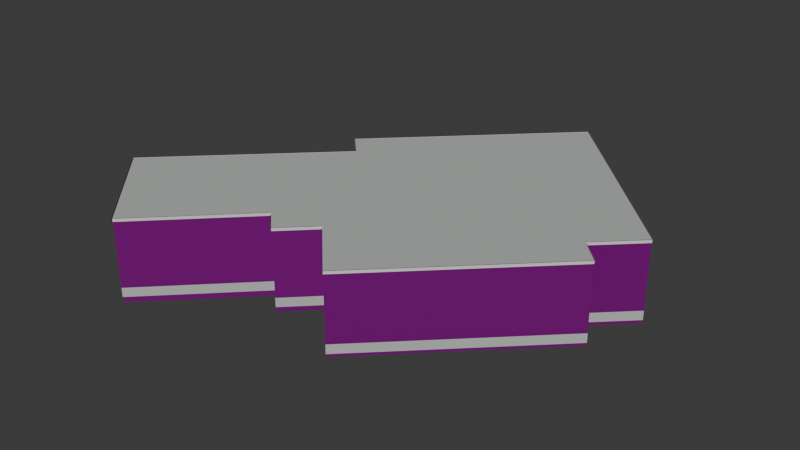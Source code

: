 # Source: osm-way-49773524.blend  (saved by Blender 5.2.45; exported with 4.5.12 LTS)
import bpy
from mathutils import Matrix  # noqa: F401  (used for matrix-valued properties, if any)

bpy.ops.wm.read_factory_settings(use_empty=True)
scene = bpy.context.scene
scene.name = 'Scene'

# ---- collections
col_collection = bpy.data.collections.new('Collection'); scene.collection.children.link(col_collection)

# ---- images (referenced by path relative to the original .blend; pixels are not part of the script)
import os
ASSET_DIR = os.environ.get("B2B_ASSET_DIR", "")  # directory of the original .blend (textures are referenced by path, not embedded)
HERE = os.path.dirname(os.path.abspath(__file__))  # packed textures are extracted next to this script under _unpacked/

def load_image(name, relpath, width, height, colorspace="sRGB"):
    """Load a texture the original file referenced (path relative to the .blend, or extracted next to this script)."""
    p = next((c for c in (os.path.join(HERE, relpath), os.path.join(ASSET_DIR, relpath)) if relpath and os.path.exists(c)), "")
    if p:
        img = bpy.data.images.load(p, check_existing=True)
        img.name = name
    else:  # same state as the original file: an image datablock whose file is absent (Cycles renders it pink)
        img = bpy.data.images.new(name, width, height)
        img.source = "FILE"
        img.filepath = "//" + (relpath or name)
    img.colorspace_settings.name = colorspace
    return img
img_plaster001_1k_jpg_color_jpg = load_image('Plaster001_1K-JPG_Color.jpg', 'Plaster001_1K-JPG_Color.jpg', 1024, 1024, 'sRGB')
img_plaster001_1k_jpg_normalgl_jpg = load_image('Plaster001_1K-JPG_NormalGL.jpg', 'Plaster001_1K-JPG_NormalGL.jpg', 1024, 1024, 'Non-Color')
img_plaster001_1k_jpg_roughness_jpg = load_image('Plaster001_1K-JPG_Roughness.jpg', 'Plaster001_1K-JPG_Roughness.jpg', 1024, 1024, 'Non-Color')
img_concrete034_1k_jpg_color_jpg = load_image('Concrete034_1K-JPG_Color.jpg', 'Concrete034_1K-JPG_Color.jpg', 1024, 1024, 'sRGB')
img_concrete034_1k_jpg_normalgl_jpg = load_image('Concrete034_1K-JPG_NormalGL.jpg', 'Concrete034_1K-JPG_NormalGL.jpg', 1024, 1024, 'Non-Color')
img_concrete034_1k_jpg_roughness_jpg = load_image('Concrete034_1K-JPG_Roughness.jpg', 'Concrete034_1K-JPG_Roughness.jpg', 1024, 1024, 'Non-Color')

# ---- materials (node trees are filled in below, after node groups)
mat_reality_aged_pale_plaster = bpy.data.materials.new('reality aged pale plaster')
mat_reality_concrete_plinth = bpy.data.materials.new('reality concrete plinth')
mat_reality_pale_aluminum_sill = bpy.data.materials.new('reality pale aluminum sill')
mat_reality_flat_weathered_roof = bpy.data.materials.new('reality flat weathered roof')
mat_building_foundation = bpy.data.materials.new('building foundation')

# ---- material node trees
mat_reality_aged_pale_plaster.use_nodes = True; mat_reality_aged_pale_plaster.node_tree.nodes.clear()
_N = mat_reality_aged_pale_plaster.node_tree.nodes; _L = mat_reality_aged_pale_plaster.node_tree.links
n0 = _N.new('ShaderNodeBsdfPrincipled'); n0.name = 'Principled BSDF'; n0.location = (-200, 100)
n0.inputs[10].default_value = 0.005
n1 = _N.new('ShaderNodeOutputMaterial'); n1.name = 'Material Output'; n1.location = (200, 100)
n2 = _N.new('ShaderNodeTexImage'); n2.name = 'Image Texture'; n2.location = (0, 0)
n2.image = img_plaster001_1k_jpg_color_jpg
n3 = _N.new('ShaderNodeTexCoord'); n3.name = 'Texture Coordinate'; n3.location = (0, 0)
n4 = _N.new('ShaderNodeMapping'); n4.name = 'Source physical UV scale'; n4.location = (0, 0)
n4.inputs[3].default_value = (3.0, 3.0, 1.0)
n5 = _N.new('ShaderNodeTexImage'); n5.name = 'Image Texture.001'; n5.location = (0, 0)
n5.image = img_plaster001_1k_jpg_normalgl_jpg
n6 = _N.new('ShaderNodeNormalMap'); n6.name = 'Normal Map'; n6.location = (0, 0)
n6.width = 160
n7 = _N.new('ShaderNodeTexImage'); n7.name = 'Image Texture.002'; n7.location = (0, 0)
n7.image = img_plaster001_1k_jpg_roughness_jpg
_L.new(n0.outputs[0], n1.inputs[0])
_L.new(n3.outputs[2], n4.inputs[0])
_L.new(n4.outputs[0], n2.inputs[0])
_L.new(n2.outputs[0], n0.inputs[0])
_L.new(n4.outputs[0], n5.inputs[0])
_L.new(n5.outputs[0], n6.inputs[1])
_L.new(n6.outputs[0], n0.inputs[5])
_L.new(n4.outputs[0], n7.inputs[0])
_L.new(n7.outputs[0], n0.inputs[2])
n1.is_active_output = True
mat_reality_concrete_plinth.use_nodes = True; mat_reality_concrete_plinth.node_tree.nodes.clear()
_N = mat_reality_concrete_plinth.node_tree.nodes; _L = mat_reality_concrete_plinth.node_tree.links
n0 = _N.new('ShaderNodeBsdfPrincipled'); n0.name = 'Principled BSDF'; n0.location = (-200, 100)
n0.inputs[0].default_value = (0.4549, 0.4941, 0.4549, 1.0)
n0.inputs[2].default_value = 0.83
n0.inputs[10].default_value = 0.005
n1 = _N.new('ShaderNodeOutputMaterial'); n1.name = 'Material Output'; n1.location = (200, 100)
_L.new(n0.outputs[0], n1.inputs[0])
n1.is_active_output = True
mat_reality_pale_aluminum_sill.use_nodes = True; mat_reality_pale_aluminum_sill.node_tree.nodes.clear()
_N = mat_reality_pale_aluminum_sill.node_tree.nodes; _L = mat_reality_pale_aluminum_sill.node_tree.links
n0 = _N.new('ShaderNodeBsdfPrincipled'); n0.name = 'Principled BSDF'; n0.location = (-200, 100)
n0.inputs[0].default_value = (0.6941, 0.7059, 0.6627, 1.0)
n0.inputs[2].default_value = 0.83
n0.inputs[10].default_value = 0.005
n1 = _N.new('ShaderNodeOutputMaterial'); n1.name = 'Material Output'; n1.location = (200, 100)
_L.new(n0.outputs[0], n1.inputs[0])
n1.is_active_output = True
mat_reality_flat_weathered_roof.use_nodes = True; mat_reality_flat_weathered_roof.node_tree.nodes.clear()
_N = mat_reality_flat_weathered_roof.node_tree.nodes; _L = mat_reality_flat_weathered_roof.node_tree.links
n0 = _N.new('ShaderNodeBsdfPrincipled'); n0.name = 'Principled BSDF'; n0.location = (-200, 100)
n0.inputs[0].default_value = (0.451, 0.4745, 0.4549, 1.0)
n0.inputs[2].default_value = 0.83
n0.inputs[10].default_value = 0.005
n1 = _N.new('ShaderNodeOutputMaterial'); n1.name = 'Material Output'; n1.location = (200, 100)
_L.new(n0.outputs[0], n1.inputs[0])
n1.is_active_output = True
mat_building_foundation.use_nodes = True; mat_building_foundation.node_tree.nodes.clear()
_N = mat_building_foundation.node_tree.nodes; _L = mat_building_foundation.node_tree.links
n0 = _N.new('ShaderNodeBsdfPrincipled'); n0.name = 'Principled BSDF'; n0.location = (-200, 100)
n0.inputs[10].default_value = 0.005
n1 = _N.new('ShaderNodeOutputMaterial'); n1.name = 'Material Output'; n1.location = (200, 100)
n2 = _N.new('ShaderNodeTexImage'); n2.name = 'Image Texture'; n2.location = (0, 0)
n2.image = img_concrete034_1k_jpg_color_jpg
n3 = _N.new('ShaderNodeTexCoord'); n3.name = 'Texture Coordinate'; n3.location = (0, 0)
n4 = _N.new('ShaderNodeMapping'); n4.name = 'Source physical UV scale'; n4.location = (0, 0)
n4.inputs[3].default_value = (3.636, 7.273, 1.0)
n5 = _N.new('ShaderNodeTexImage'); n5.name = 'Image Texture.001'; n5.location = (0, 0)
n5.image = img_concrete034_1k_jpg_normalgl_jpg
n6 = _N.new('ShaderNodeNormalMap'); n6.name = 'Normal Map'; n6.location = (0, 0)
n6.width = 160
n7 = _N.new('ShaderNodeTexImage'); n7.name = 'Image Texture.002'; n7.location = (0, 0)
n7.image = img_concrete034_1k_jpg_roughness_jpg
_L.new(n0.outputs[0], n1.inputs[0])
_L.new(n3.outputs[2], n4.inputs[0])
_L.new(n4.outputs[0], n2.inputs[0])
_L.new(n2.outputs[0], n0.inputs[0])
_L.new(n4.outputs[0], n5.inputs[0])
_L.new(n5.outputs[0], n6.inputs[1])
_L.new(n6.outputs[0], n0.inputs[5])
_L.new(n4.outputs[0], n7.inputs[0])
_L.new(n7.outputs[0], n0.inputs[2])
n1.is_active_output = True

# ---- world
world_world = bpy.data.worlds.new('World'); scene.world = world_world
world_world.use_nodes = True; world_world.node_tree.nodes.clear()
_N = world_world.node_tree.nodes; _L = world_world.node_tree.links
n0 = _N.new('ShaderNodeOutputWorld'); n0.name = 'World Output'; n0.location = (200, 100)
n1 = _N.new('ShaderNodeBackground'); n1.name = 'Background'; n1.location = (-200, 100)
n1.inputs[0].default_value = (0.05088, 0.05088, 0.05088, 1.0)
_L.new(n1.outputs[0], n0.inputs[0])
n0.is_active_output = True
world_world.color = (0.05088, 0.05088, 0.05088)
world_world.sun_shadow_jitter_overblur = 0.0

# ---- meshes
me_reality_49773524_near_reality_aged_pale_plaster = bpy.data.meshes.new('reality 49773524 near reality aged pale plaster')
me_reality_49773524_near_reality_aged_pale_plaster.from_pydata([(2.652, 9.68, 0.0), (8.902, 3.26, 0.0), (8.902, 3.26, 3.0), (2.652, 9.68, 3.0), (8.902, 3.26, 0.0), (7.352, 1.76, 0.0), (7.352, 1.76, 3.0), (8.902, 3.26, 3.0), (7.352, 1.76, 0.0), (8.202, 0.9, 0.0), (8.202, 0.9, 3.0), (7.352, 1.76, 3.0), (8.202, 0.9, 0.0), (2.252, -4.9, 0.0), (2.252, -4.9, 3.0), (8.202, 0.9, 3.0), (2.252, -4.9, 0.0), (0.202, -2.75, 0.0), (0.202, -2.75, 3.0), (2.252, -4.9, 3.0), (0.202, -2.75, 0.0), (-0.978, -3.91, 0.0), (-0.978, -3.91, 3.0), (0.202, -2.75, 3.0), (-0.978, -3.91, 0.0), (-1.778, -3.12, 0.0), (-1.778, -3.12, 3.0), (-0.978, -3.91, 3.0), (-1.778, -3.12, 0.0), (-5.468, -6.79, 0.0), (-5.468, -6.79, 3.0), (-1.778, -3.12, 3.0), (-5.468, -6.79, 0.0), (-8.908, -3.22, 0.0), (-8.908, -3.22, 3.0), (-5.468, -6.79, 3.0), (-8.908, -3.22, 0.0), (-3.008, 2.49, 0.0), (-3.008, 2.49, 3.0), (-8.908, -3.22, 3.0), (-3.008, 2.49, 0.0), (-3.828, 3.35, 0.0), (-3.828, 3.35, 3.0), (-3.008, 2.49, 3.0), (-3.828, 3.35, 0.0), (2.652, 9.68, 0.0), (2.652, 9.68, 3.0), (-3.828, 3.35, 3.0)], [], [(0, 2, 1), (0, 3, 2), (4, 6, 5), (4, 7, 6), (8, 10, 9), (8, 11, 10), (12, 14, 13), (12, 15, 14), (16, 18, 17), (16, 19, 18), (20, 22, 21), (20, 23, 22), (24, 26, 25), (24, 27, 26), (28, 30, 29), (28, 31, 30), (32, 34, 33), (32, 35, 34), (36, 38, 37), (36, 39, 38), (40, 42, 41), (40, 43, 42), (44, 46, 45), (44, 47, 46)])
_uv = me_reality_49773524_near_reality_aged_pale_plaster.uv_layers.new(name='Runtime source UV')
_uv.uv.foreach_set('vector', [0.0, 0.0, 2.987, 1.0, 2.987, 0.0, 0.0, 0.0, 0.0, 1.0, 2.987, 1.0, 0.0, 0.0, 0.719, 1.0, 0.719, 0.0, 0.0, 0.0, 0.0, 1.0, 0.719, 1.0, 0.0, 0.0, 0.4031, 1.0, 0.4031, 0.0, 0.0, 0.0, 0.0, 1.0, 0.4031, 1.0, 0.0, 0.0, 2.77, 1.0, 2.77, 0.0, 0.0, 0.0, 0.0, 1.0, 2.77, 1.0, 0.0, 0.0, 0.9902, 1.0, 0.9902, 0.0, 0.0, 0.0, 0.0, 1.0, 0.9902, 1.0, 0.0, 0.0, 0.5516, 1.0, 0.5516, 0.0, 0.0, 0.0, 0.0, 1.0, 0.5516, 1.0, 0.0, 0.0, 0.3748, 1.0, 0.3748, 0.0, 0.0, 0.0, 0.0, 1.0, 0.3748, 1.0, 0.0, 0.0, 1.735, 1.0, 1.735, 0.0, 0.0, 0.0, 0.0, 1.0, 1.735, 1.0, 0.0, 0.0, 1.653, 1.0, 1.653, 0.0, 0.0, 0.0, 0.0, 1.0, 1.653, 1.0, 0.0, 0.0, 2.737, 1.0, 2.737, 0.0, 0.0, 0.0, 0.0, 1.0, 2.737, 1.0, 0.0, 0.0, 0.3961, 1.0, 0.3961, 0.0, 0.0, 0.0, 0.0, 1.0, 0.3961, 1.0, 0.0, 0.0, 3.02, 1.0, 3.02, 0.0, 0.0, 0.0, 0.0, 1.0, 3.02, 1.0])
me_reality_49773524_near_reality_aged_pale_plaster.materials.append(mat_reality_aged_pale_plaster)
me_reality_49773524_near_reality_aged_pale_plaster.update()
me_reality_49773524_near_reality_concrete_plinth = bpy.data.meshes.new('reality 49773524 near reality concrete plinth')
me_reality_49773524_near_reality_concrete_plinth.from_pydata([(2.655, 9.683, 0.0), (8.905, 3.263, 0.0), (8.905, 3.263, 0.36), (2.655, 9.683, 0.36), (8.905, 3.257, 0.0), (7.355, 1.757, 0.0), (7.355, 1.757, 0.36), (8.905, 3.257, 0.36), (7.355, 1.763, 0.0), (8.205, 0.9028, 0.0), (8.205, 0.9028, 0.36), (7.355, 1.763, 0.36), (8.205, 0.8971, 0.0), (2.255, -4.903, 0.0), (2.255, -4.903, 0.36), (8.205, 0.8971, 0.36), (2.249, -4.903, 0.0), (0.1991, -2.753, 0.0), (0.1991, -2.753, 0.36), (2.249, -4.903, 0.36), (0.2048, -2.753, 0.0), (-0.9752, -3.913, 0.0), (-0.9752, -3.913, 0.36), (0.2048, -2.753, 0.36), (-0.9808, -3.913, 0.0), (-1.781, -3.123, 0.0), (-1.781, -3.123, 0.36), (-0.9808, -3.913, 0.36), (-1.775, -3.123, 0.0), (-5.465, -6.793, 0.0), (-5.465, -6.793, 0.36), (-1.775, -3.123, 0.36), (-5.471, -6.793, 0.0), (-8.911, -3.223, 0.0), (-8.911, -3.223, 0.36), (-5.471, -6.793, 0.36), (-8.911, -3.217, 0.0), (-3.011, 2.493, 0.0), (-3.011, 2.493, 0.36), (-8.911, -3.217, 0.36), (-3.011, 2.487, 0.0), (-3.831, 3.347, 0.0), (-3.831, 3.347, 0.36), (-3.011, 2.487, 0.36), (-3.831, 3.353, 0.0), (2.649, 9.683, 0.0), (2.649, 9.683, 0.36), (-3.831, 3.353, 0.36)], [], [(0, 2, 1), (0, 3, 2), (4, 6, 5), (4, 7, 6), (8, 10, 9), (8, 11, 10), (12, 14, 13), (12, 15, 14), (16, 18, 17), (16, 19, 18), (20, 22, 21), (20, 23, 22), (24, 26, 25), (24, 27, 26), (28, 30, 29), (28, 31, 30), (32, 34, 33), (32, 35, 34), (36, 38, 37), (36, 39, 38), (40, 42, 41), (40, 43, 42), (44, 46, 45), (44, 47, 46)])
_uv = me_reality_49773524_near_reality_concrete_plinth.uv_layers.new(name='Runtime source UV')
_uv.uv.foreach_set('vector', [0.0, 0.0, 2.987, 0.12, 2.987, 0.0, 0.0, 0.0, 0.0, 0.12, 2.987, 0.12, 0.0, 0.0, 0.719, 0.12, 0.719, 0.0, 0.0, 0.0, 0.0, 0.12, 0.719, 0.12, 0.0, 0.0, 0.4031, 0.12, 0.4031, 0.0, 0.0, 0.0, 0.0, 0.12, 0.4031, 0.12, 0.0, 0.0, 2.77, 0.12, 2.77, 0.0, 0.0, 0.0, 0.0, 0.12, 2.77, 0.12, 0.0, 0.0, 0.9902, 0.12, 0.9902, 0.0, 0.0, 0.0, 0.0, 0.12, 0.9902, 0.12, 0.0, 0.0, 0.5516, 0.12, 0.5516, 0.0, 0.0, 0.0, 0.0, 0.12, 0.5516, 0.12, 0.0, 0.0, 0.3748, 0.12, 0.3748, 0.0, 0.0, 0.0, 0.0, 0.12, 0.3748, 0.12, 0.0, 0.0, 1.735, 0.12, 1.735, 0.0, 0.0, 0.0, 0.0, 0.12, 1.735, 0.12, 0.0, 0.0, 1.653, 0.12, 1.653, 0.0, 0.0, 0.0, 0.0, 0.12, 1.653, 0.12, 0.0, 0.0, 2.737, 0.12, 2.737, 0.0, 0.0, 0.0, 0.0, 0.12, 2.737, 0.12, 0.0, 0.0, 0.3961, 0.12, 0.3961, 0.0, 0.0, 0.0, 0.0, 0.12, 0.3961, 0.12, 0.0, 0.0, 3.02, 0.12, 3.02, 0.0, 0.0, 0.0, 0.0, 0.12, 3.02, 0.12])
me_reality_49773524_near_reality_concrete_plinth.materials.append(mat_reality_concrete_plinth)
me_reality_49773524_near_reality_concrete_plinth.update()
me_reality_49773524_near_reality_pale_aluminum_sill = bpy.data.meshes.new('reality 49773524 near reality pale aluminum sill')
me_reality_49773524_near_reality_pale_aluminum_sill.from_pydata([(2.673, 9.701, 2.89), (8.923, 3.281, 2.89), (8.923, 3.281, 3.0), (2.673, 9.701, 3.0), (8.923, 3.238, 2.89), (7.373, 1.738, 2.89), (7.373, 1.738, 3.0), (8.923, 3.238, 3.0), (7.373, 1.781, 2.89), (8.223, 0.9211, 2.89), (8.223, 0.9211, 3.0), (7.373, 1.781, 3.0), (8.223, 0.8785, 2.89), (2.273, -4.921, 2.89), (2.273, -4.921, 3.0), (8.223, 0.8785, 3.0), (2.23, -4.921, 2.89), (0.1803, -2.771, 2.89), (0.1803, -2.771, 3.0), (2.23, -4.921, 3.0), (0.223, -2.771, 2.89), (-0.957, -3.931, 2.89), (-0.957, -3.931, 3.0), (0.223, -2.771, 3.0), (-0.9991, -3.931, 2.89), (-1.799, -3.141, 2.89), (-1.799, -3.141, 3.0), (-0.9991, -3.931, 3.0), (-1.757, -3.141, 2.89), (-5.447, -6.811, 2.89), (-5.447, -6.811, 3.0), (-1.757, -3.141, 3.0), (-5.49, -6.811, 2.89), (-8.93, -3.241, 2.89), (-8.93, -3.241, 3.0), (-5.49, -6.811, 3.0), (-8.929, -3.198, 2.89), (-3.029, 2.512, 2.89), (-3.029, 2.512, 3.0), (-8.929, -3.198, 3.0), (-3.03, 2.469, 2.89), (-3.85, 3.329, 2.89), (-3.85, 3.329, 3.0), (-3.03, 2.469, 3.0), (-3.849, 3.371, 2.89), (2.631, 9.701, 2.89), (2.631, 9.701, 3.0), (-3.849, 3.371, 3.0)], [], [(0, 2, 1), (0, 3, 2), (4, 6, 5), (4, 7, 6), (8, 10, 9), (8, 11, 10), (12, 14, 13), (12, 15, 14), (16, 18, 17), (16, 19, 18), (20, 22, 21), (20, 23, 22), (24, 26, 25), (24, 27, 26), (28, 30, 29), (28, 31, 30), (32, 34, 33), (32, 35, 34), (36, 38, 37), (36, 39, 38), (40, 42, 41), (40, 43, 42), (44, 46, 45), (44, 47, 46)])
_uv = me_reality_49773524_near_reality_pale_aluminum_sill.uv_layers.new(name='Runtime source UV')
_uv.uv.foreach_set('vector', [0.0, 0.9633, 2.987, 1.0, 2.987, 0.9633, 0.0, 0.9633, 0.0, 1.0, 2.987, 1.0, 0.0, 0.9633, 0.719, 1.0, 0.719, 0.9633, 0.0, 0.9633, 0.0, 1.0, 0.719, 1.0, 0.0, 0.9633, 0.4031, 1.0, 0.4031, 0.9633, 0.0, 0.9633, 0.0, 1.0, 0.4031, 1.0, 0.0, 0.9633, 2.77, 1.0, 2.77, 0.9633, 0.0, 0.9633, 0.0, 1.0, 2.77, 1.0, 0.0, 0.9633, 0.9902, 1.0, 0.9902, 0.9633, 0.0, 0.9633, 0.0, 1.0, 0.9902, 1.0, 0.0, 0.9633, 0.5516, 1.0, 0.5516, 0.9633, 0.0, 0.9633, 0.0, 1.0, 0.5516, 1.0, 0.0, 0.9633, 0.3748, 1.0, 0.3748, 0.9633, 0.0, 0.9633, 0.0, 1.0, 0.3748, 1.0, 0.0, 0.9633, 1.735, 1.0, 1.735, 0.9633, 0.0, 0.9633, 0.0, 1.0, 1.735, 1.0, 0.0, 0.9633, 1.653, 1.0, 1.653, 0.9633, 0.0, 0.9633, 0.0, 1.0, 1.653, 1.0, 0.0, 0.9633, 2.737, 1.0, 2.737, 0.9633, 0.0, 0.9633, 0.0, 1.0, 2.737, 1.0, 0.0, 0.9633, 0.3961, 1.0, 0.3961, 0.9633, 0.0, 0.9633, 0.0, 1.0, 0.3961, 1.0, 0.0, 0.9633, 3.02, 1.0, 3.02, 0.9633, 0.0, 0.9633, 0.0, 1.0, 3.02, 1.0])
me_reality_49773524_near_reality_pale_aluminum_sill.materials.append(mat_reality_pale_aluminum_sill)
me_reality_49773524_near_reality_pale_aluminum_sill.update()
me_reality_49773524_near_reality_flat_weathered_roof = bpy.data.meshes.new('reality 49773524 near reality flat weathered roof')
me_reality_49773524_near_reality_flat_weathered_roof.from_pydata([(-3.008, 2.49, 3.0), (-3.828, 3.35, 3.0), (2.652, 9.68, 3.0), (2.652, 9.68, 3.0), (-3.008, 2.49, 3.0), (2.652, 9.68, 3.0), (8.902, 3.26, 3.0), (8.902, 3.26, 3.0), (-3.008, 2.49, 3.0), (8.902, 3.26, 3.0), (7.352, 1.76, 3.0), (7.352, 1.76, 3.0), (-3.008, 2.49, 3.0), (7.352, 1.76, 3.0), (8.202, 0.9, 3.0), (8.202, 0.9, 3.0), (-3.008, 2.49, 3.0), (8.202, 0.9, 3.0), (2.252, -4.9, 3.0), (2.252, -4.9, 3.0), (-3.008, 2.49, 3.0), (2.252, -4.9, 3.0), (0.202, -2.75, 3.0), (0.202, -2.75, 3.0), (-3.008, 2.49, 3.0), (0.202, -2.75, 3.0), (-0.978, -3.91, 3.0), (-0.978, -3.91, 3.0), (-3.008, 2.49, 3.0), (-0.978, -3.91, 3.0), (-1.778, -3.12, 3.0), (-1.778, -3.12, 3.0), (-3.008, 2.49, 3.0), (-1.778, -3.12, 3.0), (-5.468, -6.79, 3.0), (-5.468, -6.79, 3.0), (-3.008, 2.49, 3.0), (-5.468, -6.79, 3.0), (-8.908, -3.22, 3.0), (-8.908, -3.22, 3.0)], [], [(0, 2, 1), (4, 6, 5), (8, 10, 9), (12, 14, 13), (16, 18, 17), (20, 22, 21), (24, 26, 25), (28, 30, 29), (32, 34, 33), (36, 38, 37)])
_uv = me_reality_49773524_near_reality_flat_weathered_roof.uv_layers.new(name='Runtime source UV')
_uv.uv.foreach_set('vector', [-108.2, 91.01, -106.8, 89.21, -106.8, 91.01, -108.2, 91.01, -105.2, 90.82, -105.2, 91.01, -108.2, 91.01, -105.6, 91.19, -105.6, 91.01, -108.2, 91.01, -105.4, 91.4, -105.4, 91.01, -108.2, 91.01, -106.9, 92.86, -106.9, 91.01, -108.2, 91.01, -107.4, 92.32, -107.4, 91.01, -108.2, 91.01, -107.7, 92.61, -107.7, 91.01, -108.2, 91.01, -107.9, 92.41, -107.9, 91.01, -108.2, 91.01, -108.8, 93.33, -108.8, 91.01, -108.2, 91.01, -109.7, 92.43, -109.7, 91.01])
me_reality_49773524_near_reality_flat_weathered_roof.materials.append(mat_reality_flat_weathered_roof)
me_reality_49773524_near_reality_flat_weathered_roof.update()
me_building_foundation_49773524 = bpy.data.meshes.new('building foundation 49773524')
me_building_foundation_49773524.from_pydata([(2.652, 9.68, -0.1381), (4.735, 7.54, -0.1147), (2.652, 9.68, 0.0), (4.735, 7.54, 0.0), (4.735, 7.54, -0.1147), (6.819, 5.4, -0.1079), (4.735, 7.54, 0.0), (6.819, 5.4, 0.0), (6.819, 5.4, -0.1079), (8.902, 3.26, -0.1188), (6.819, 5.4, 0.0), (8.902, 3.26, 0.0), (8.902, 3.26, -0.1188), (7.352, 1.76, -0.1107), (8.902, 3.26, 0.0), (7.352, 1.76, 0.0), (7.352, 1.76, -0.1107), (8.202, 0.9, -0.1152), (7.352, 1.76, 0.0), (8.202, 0.9, 0.0), (8.202, 0.9, -0.1152), (6.219, -1.033, -0.1047), (8.202, 0.9, 0.0), (6.219, -1.033, 0.0), (6.219, -1.033, -0.1047), (4.235, -2.967, -0.1043), (6.219, -1.033, 0.0), (4.235, -2.967, 0.0), (4.235, -2.967, -0.1043), (2.252, -4.9, -0.1062), (4.235, -2.967, 0.0), (2.252, -4.9, 0.0), (2.252, -4.9, -0.1062), (0.202, -2.75, -0.15), (2.252, -4.9, 0.0), (0.202, -2.75, 0.0), (0.202, -2.75, -0.15), (-0.978, -3.91, -0.1816), (0.202, -2.75, 0.0), (-0.978, -3.91, 0.0), (-0.978, -3.91, -0.1816), (-1.778, -3.12, -0.203), (-0.978, -3.91, 0.0), (-1.778, -3.12, 0.0), (-1.778, -3.12, -0.203), (-3.623, -4.955, -0.2093), (-1.778, -3.12, 0.0), (-3.623, -4.955, 0.0), (-3.623, -4.955, -0.2093), (-5.468, -6.79, -0.2038), (-3.623, -4.955, 0.0), (-5.468, -6.79, 0.0), (-5.468, -6.79, -0.2038), (-7.188, -5.005, -0.2655), (-5.468, -6.79, 0.0), (-7.188, -5.005, 0.0), (-7.188, -5.005, -0.2655), (-8.908, -3.22, -0.3743), (-7.188, -5.005, 0.0), (-8.908, -3.22, 0.0), (-8.908, -3.22, -0.3743), (-6.941, -1.317, -0.2499), (-8.908, -3.22, 0.0), (-6.941, -1.317, 0.0), (-6.941, -1.317, -0.2499), (-4.975, 0.5867, -0.2053), (-6.941, -1.317, 0.0), (-4.975, 0.5867, 0.0), (-4.975, 0.5867, -0.2053), (-3.008, 2.49, -0.2112), (-4.975, 0.5867, 0.0), (-3.008, 2.49, 0.0), (-3.008, 2.49, -0.2112), (-3.828, 3.35, -0.2087), (-3.008, 2.49, 0.0), (-3.828, 3.35, 0.0), (-3.828, 3.35, -0.2087), (-1.668, 5.46, -0.2), (-3.828, 3.35, 0.0), (-1.668, 5.46, 0.0), (-1.668, 5.46, -0.2), (0.492, 7.57, -0.1527), (-1.668, 5.46, 0.0), (0.492, 7.57, 0.0), (0.492, 7.57, -0.1527), (2.652, 9.68, -0.1381), (0.492, 7.57, 0.0), (2.652, 9.68, 0.0)], [], [(0, 2, 1), (1, 2, 3), (4, 6, 5), (5, 6, 7), (8, 10, 9), (9, 10, 11), (12, 14, 13), (13, 14, 15), (16, 18, 17), (17, 18, 19), (20, 22, 21), (21, 22, 23), (24, 26, 25), (25, 26, 27), (28, 30, 29), (29, 30, 31), (32, 34, 33), (33, 34, 35), (36, 38, 37), (37, 38, 39), (40, 42, 41), (41, 42, 43), (44, 46, 45), (45, 46, 47), (48, 50, 49), (49, 50, 51), (52, 54, 53), (53, 54, 55), (56, 58, 57), (57, 58, 59), (60, 62, 61), (61, 62, 63), (64, 66, 65), (65, 66, 67), (68, 70, 69), (69, 70, 71), (72, 74, 73), (73, 74, 75), (76, 78, 77), (77, 78, 79), (80, 82, 81), (81, 82, 83), (84, 86, 85), (85, 86, 87)])
_uv = me_building_foundation_49773524.uv_layers.new(name='Runtime source UV')
_uv.uv.foreach_set('vector', [0.0, 0.0, 0.0, 1.0, 0.3333, 0.0, 0.3333, 0.0, 0.0, 1.0, 0.3333, 1.0, 0.3333, 0.0, 0.3333, 1.0, 0.6667, 0.0, 0.6667, 0.0, 0.3333, 1.0, 0.6667, 1.0, 0.6667, 0.0, 0.6667, 1.0, 1.0, 0.0, 1.0, 0.0, 0.6667, 1.0, 1.0, 1.0, 0.0, 0.0, 0.0, 1.0, 1.0, 0.0, 1.0, 0.0, 0.0, 1.0, 1.0, 1.0, 0.0, 0.0, 0.0, 1.0, 1.0, 0.0, 1.0, 0.0, 0.0, 1.0, 1.0, 1.0, 0.0, 0.0, 0.0, 1.0, 0.3333, 0.0, 0.3333, 0.0, 0.0, 1.0, 0.3333, 1.0, 0.3333, 0.0, 0.3333, 1.0, 0.6667, 0.0, 0.6667, 0.0, 0.3333, 1.0, 0.6667, 1.0, 0.6667, 0.0, 0.6667, 1.0, 1.0, 0.0, 1.0, 0.0, 0.6667, 1.0, 1.0, 1.0, 0.0, 0.0, 0.0, 1.0, 1.0, 0.0, 1.0, 0.0, 0.0, 1.0, 1.0, 1.0, 0.0, 0.0, 0.0, 1.0, 1.0, 0.0, 1.0, 0.0, 0.0, 1.0, 1.0, 1.0, 0.0, 0.0, 0.0, 1.0, 1.0, 0.0, 1.0, 0.0, 0.0, 1.0, 1.0, 1.0, 0.0, 0.0, 0.0, 1.0, 0.5, 0.0, 0.5, 0.0, 0.0, 1.0, 0.5, 1.0, 0.5, 0.0, 0.5, 1.0, 1.0, 0.0, 1.0, 0.0, 0.5, 1.0, 1.0, 1.0, 0.0, 0.0, 0.0, 1.0, 0.5, 0.0, 0.5, 0.0, 0.0, 1.0, 0.5, 1.0, 0.5, 0.0, 0.5, 1.0, 1.0, 0.0, 1.0, 0.0, 0.5, 1.0, 1.0, 1.0, 0.0, 0.0, 0.0, 1.0, 0.3333, 0.0, 0.3333, 0.0, 0.0, 1.0, 0.3333, 1.0, 0.3333, 0.0, 0.3333, 1.0, 0.6667, 0.0, 0.6667, 0.0, 0.3333, 1.0, 0.6667, 1.0, 0.6667, 0.0, 0.6667, 1.0, 1.0, 0.0, 1.0, 0.0, 0.6667, 1.0, 1.0, 1.0, 0.0, 0.0, 0.0, 1.0, 1.0, 0.0, 1.0, 0.0, 0.0, 1.0, 1.0, 1.0, 0.0, 0.0, 0.0, 1.0, 0.3333, 0.0, 0.3333, 0.0, 0.0, 1.0, 0.3333, 1.0, 0.3333, 0.0, 0.3333, 1.0, 0.6667, 0.0, 0.6667, 0.0, 0.3333, 1.0, 0.6667, 1.0, 0.6667, 0.0, 0.6667, 1.0, 1.0, 0.0, 1.0, 0.0, 0.6667, 1.0, 1.0, 1.0])
me_building_foundation_49773524.materials.append(mat_building_foundation)
me_building_foundation_49773524.update()

# ---- objects
ob_osm_way_49773524 = bpy.data.objects.new('osm-way-49773524', None)
ob_reality_49773524_near_reality_aged_pale_plaster = bpy.data.objects.new('reality 49773524 near reality aged pale plaster', me_reality_49773524_near_reality_aged_pale_plaster)
ob_reality_49773524_near_reality_concrete_plinth = bpy.data.objects.new('reality 49773524 near reality concrete plinth', me_reality_49773524_near_reality_concrete_plinth)
ob_reality_49773524_near_reality_pale_aluminum_sill = bpy.data.objects.new('reality 49773524 near reality pale aluminum sill', me_reality_49773524_near_reality_pale_aluminum_sill)
ob_reality_49773524_near_reality_flat_weathered_roof = bpy.data.objects.new('reality 49773524 near reality flat weathered roof', me_reality_49773524_near_reality_flat_weathered_roof)
ob_building_foundation_49773524 = bpy.data.objects.new('building foundation 49773524', me_building_foundation_49773524)

# ---- transforms, parenting, visibility, modifiers, constraints
ob_osm_way_49773524.location = (0.0, 0.0, 0.0)
ob_reality_49773524_near_reality_aged_pale_plaster.parent = ob_osm_way_49773524
ob_reality_49773524_near_reality_aged_pale_plaster.location = (0.0, 0.0, 0.0)
ob_reality_49773524_near_reality_concrete_plinth.parent = ob_osm_way_49773524
ob_reality_49773524_near_reality_concrete_plinth.location = (0.0, 0.0, 0.0)
ob_reality_49773524_near_reality_pale_aluminum_sill.parent = ob_osm_way_49773524
ob_reality_49773524_near_reality_pale_aluminum_sill.location = (0.0, 0.0, 0.0)
ob_reality_49773524_near_reality_flat_weathered_roof.parent = ob_osm_way_49773524
ob_reality_49773524_near_reality_flat_weathered_roof.location = (0.0, 0.0, 0.0)
ob_building_foundation_49773524.parent = ob_osm_way_49773524
ob_building_foundation_49773524.location = (0.0, 0.0, 0.0)

# ---- collection membership
col_collection.objects.link(ob_osm_way_49773524)
col_collection.objects.link(ob_reality_49773524_near_reality_aged_pale_plaster)
col_collection.objects.link(ob_reality_49773524_near_reality_concrete_plinth)
col_collection.objects.link(ob_reality_49773524_near_reality_pale_aluminum_sill)
col_collection.objects.link(ob_reality_49773524_near_reality_flat_weathered_roof)
col_collection.objects.link(ob_building_foundation_49773524)

# ---- scene / render settings (as saved in the file)
scene.frame_start = 1; scene.frame_end = 250; scene.frame_set(1)
scene.render.engine = 'BLENDER_EEVEE_NEXT'
scene.render.bake_bias = 0.0
scene.render.bake_samples = 0
scene.render.compositor_device = 'GPU'
scene.eevee.use_volume_custom_range = False
scene.eevee.fast_gi_thickness_near = 0.1
scene.eevee.fast_gi_thickness_far = 0.0
scene.eevee.ray_tracing_options.screen_trace_thickness = 0.1
bpy.context.view_layer.update()

# ---- added for rendering (the .blend has no active camera and no usable light): camera, sun
cam_auto = bpy.data.cameras.new('AutoCamera')
cam_auto.lens = 50.0
cam_auto.sensor_width = 36.0
cam_auto.clip_end = 1000.0
ob_auto_camera = bpy.data.objects.new('AutoCamera', cam_auto)
scene.collection.objects.link(ob_auto_camera)
ob_auto_camera.location = (22.7129, -25.814, 19.4856)
ob_auto_camera.rotation_euler = (1.09748, -7.21219e-08, 0.694738)
scene.camera = ob_auto_camera
light_auto_sun = bpy.data.lights.new('AutoSun', 'SUN')
light_auto_sun.energy = 3.0
light_auto_sun.angle = 0.0523599
ob_auto_sun = bpy.data.objects.new('AutoSun', light_auto_sun)
scene.collection.objects.link(ob_auto_sun)
ob_auto_sun.rotation_euler = (0.872665, 0.174533, 0.523599)
bpy.context.view_layer.update()
